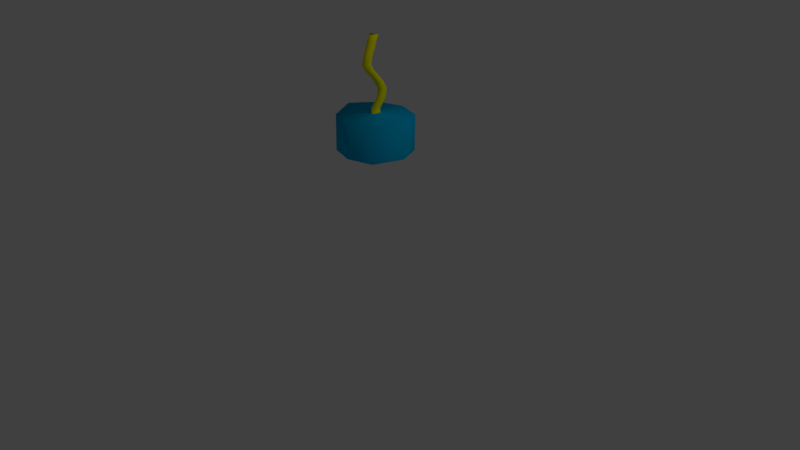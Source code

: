 # Source: Circus_bomb.blend  (saved by Blender 2.79.0; exported with 4.5.12 LTS)
import bpy
from mathutils import Matrix  # noqa: F401  (used for matrix-valued properties, if any)

bpy.ops.wm.read_factory_settings(use_empty=True)
scene = bpy.context.scene
scene.name = 'Scene'

# ---- collections
col_collection_1 = bpy.data.collections.new('Collection 1'); scene.collection.children.link(col_collection_1)

# ---- materials (node trees are filled in below, after node groups)
mat_curtain = bpy.data.materials.new('Curtain')
mat_curtain.alpha_threshold = 0.0
mat_curtain.use_transparent_shadow = False
mat_curtain.diffuse_color = (0.0, 0.4571, 0.8, 1.0)
mat_curtain.roughness = 0.5
mat_curtain.specular_intensity = 0.0
mat_yellow = bpy.data.materials.new('Yellow')
mat_yellow.alpha_threshold = 0.0
mat_yellow.use_transparent_shadow = False
mat_yellow.diffuse_color = (1.0, 0.9408, 0.0, 1.0)
mat_yellow.specular_color = (0.0331, 0.03246, 0.0)
mat_yellow.roughness = 0.5
mat_yellow.specular_intensity = 0.4595
mat_red = bpy.data.materials.new('Red')
mat_red.alpha_threshold = 0.0
mat_red.use_transparent_shadow = False
mat_red.diffuse_color = (0.5173, 0.005697, 0.003011, 1.0)
mat_red.roughness = 0.5
mat_red.specular_intensity = 0.0

# ---- material node trees

# ---- world
world_world = bpy.data.worlds.new('World'); scene.world = world_world
world_world.color = (0.05088, 0.05088, 0.05088)
world_world.use_sun_shadow = False
world_world.sun_shadow_jitter_overblur = 0.0
world_world.cycles.sampling_method = 'MANUAL'

# ---- cameras
cam_camera = bpy.data.cameras.new('Camera')
cam_camera.clip_end = 100.0
cam_camera.lens = 35.0
cam_camera.sensor_width = 32.0
cam_camera.sensor_height = 18.0
cam_camera.ortho_scale = 7.314
cam_camera.dof.focus_distance = 0.0
cam_camera.dof.aperture_fstop = 128.0

# ---- lights
light_lamp = bpy.data.lights.new('Lamp', 'POINT')
light_lamp.transmission_factor = 0.0
light_lamp.cutoff_distance = 30.0
light_lamp.energy = 100.0
light_lamp.shadow_buffer_clip_start = 1.001
light_lamp.shadow_soft_size = 0.1
light_lamp.shadow_maximum_resolution = 0.006
light_lamp.use_absolute_resolution = True

# ---- meshes
me_star_001 = bpy.data.meshes.new('Star.001')
me_star_001.from_pydata([(-0.7526, -0.7065, 2.52), (-0.7526, 0.3581, 2.52), (-1.018, -0.1742, 2.554), (0.2615, -0.7065, 2.52), (-0.2456, -0.8606, 2.525), (0.2615, 0.3581, 2.52), (-0.2456, 0.5121, 2.525), (0.527, -0.1742, 2.554), (-0.2309, -0.2685, 3.269), (-0.3095, -0.1742, 3.286), (-0.2761, -0.2411, 3.266), (-0.2309, -0.0799, 3.269), (-0.2761, -0.1073, 3.266), (-0.1418, -0.1742, 3.286), (-0.1752, -0.2411, 3.266), (-0.1752, -0.1073, 3.266), (-1.005, -0.1742, 3.265), (-0.739, -0.7065, 3.231), (-0.232, -0.8606, 3.236), (-0.739, 0.3581, 3.231), (-0.232, 0.5121, 3.236), (0.5406, -0.1742, 3.265), (0.275, -0.7065, 3.231), (0.275, 0.3581, 3.231), (-0.3095, -0.1742, 3.379), (-0.2761, -0.2411, 3.359), (-0.2309, -0.2685, 3.363), (-0.2761, -0.1073, 3.359), (-0.2309, -0.0799, 3.363), (-0.1418, -0.1742, 3.379), (-0.1752, -0.2411, 3.359), (-0.1752, -0.1073, 3.359), (-0.3095, -0.03024, 3.542), (-0.2761, -0.09715, 3.522), (-0.2309, -0.1246, 3.525), (-0.2761, 0.03666, 3.522), (-0.2309, 0.06407, 3.525), (-0.1418, -0.03024, 3.542), (-0.1752, -0.09715, 3.522), (-0.1752, 0.03666, 3.522), (-0.3095, -0.008036, 3.716), (-0.2761, -0.07494, 3.696), (-0.2309, -0.1024, 3.699), (-0.2761, 0.05887, 3.696), (-0.2309, 0.08628, 3.699), (-0.1418, -0.008036, 3.716), (-0.1752, -0.07494, 3.696), (-0.1752, 0.05887, 3.696), (-0.3095, -0.09183, 3.864), (-0.2761, -0.1587, 3.844), (-0.2309, -0.1861, 3.848), (-0.2761, -0.02492, 3.844), (-0.2309, 0.00249, 3.848), (-0.1418, -0.09183, 3.864), (-0.1752, -0.1587, 3.844), (-0.1752, -0.02492, 3.844), (-0.3095, -0.2263, 4.02), (-0.2761, -0.2932, 4.0), (-0.2309, -0.3207, 4.004), (-0.2761, -0.1594, 4.0), (-0.2309, -0.132, 4.004), (-0.1418, -0.2263, 4.02), (-0.1752, -0.2932, 4.0), (-0.1752, -0.1594, 4.0), (-0.3095, -0.3123, 4.102), (-0.2761, -0.3792, 4.082), (-0.2309, -0.4067, 4.085), (-0.2761, -0.2454, 4.082), (-0.2309, -0.218, 4.085), (-0.1418, -0.3123, 4.102), (-0.1752, -0.3792, 4.082), (-0.1752, -0.2454, 4.082), (-0.3095, -0.3804, 4.229), (-0.2761, -0.4473, 4.209), (-0.2309, -0.4747, 4.212), (-0.2761, -0.3135, 4.209), (-0.2309, -0.2861, 4.212), (-0.1418, -0.3804, 4.229), (-0.1752, -0.4473, 4.209), (-0.1752, -0.3135, 4.209), (-0.3095, -0.3394, 4.396), (-0.2761, -0.4063, 4.376), (-0.2309, -0.4337, 4.38), (-0.2761, -0.2725, 4.376), (-0.2309, -0.2451, 4.38), (-0.1418, -0.3394, 4.396), (-0.1752, -0.4063, 4.376), (-0.1752, -0.2725, 4.376), (-0.3095, -0.2852, 4.515), (-0.2761, -0.3521, 4.495), (-0.2309, -0.3796, 4.498), (-0.2761, -0.2183, 4.495), (-0.2309, -0.1909, 4.498), (-0.1418, -0.2852, 4.515), (-0.1752, -0.3521, 4.495), (-0.1752, -0.2183, 4.495), (-0.3095, -0.245, 4.644), (-0.2761, -0.3119, 4.624), (-0.2309, -0.3393, 4.627), (-0.2761, -0.1781, 4.624), (-0.2309, -0.1507, 4.627), (-0.1418, -0.245, 4.644), (-0.1752, -0.3119, 4.624), (-0.1752, -0.1781, 4.624), (-0.3095, -0.2048, 4.736), (-0.2761, -0.2717, 4.716), (-0.2309, -0.2992, 4.719), (-0.2761, -0.1379, 4.716), (-0.2309, -0.1105, 4.719), (-0.1418, -0.2048, 4.736), (-0.1752, -0.2717, 4.716), (-0.1752, -0.1379, 4.716)], [], [(2, 0, 17, 16), (7, 5, 23, 21), (0, 4, 18, 17), (5, 6, 20, 23), (4, 3, 22, 18), (3, 7, 21, 22), (6, 1, 19, 20), (1, 2, 16, 19), (15, 11, 28, 31), (10, 9, 16, 17), (8, 10, 17, 18), (9, 12, 19, 16), (12, 11, 20, 19), (13, 14, 22, 21), (14, 8, 18, 22), (15, 13, 21, 23), (11, 15, 23, 20), (26, 30, 38, 34), (8, 14, 30, 26), (11, 12, 27, 28), (10, 8, 26, 25), (13, 15, 31, 29), (14, 13, 29, 30), (12, 9, 24, 27), (9, 10, 25, 24), (32, 33, 41, 40), (28, 27, 35, 36), (25, 26, 34, 33), (29, 31, 39, 37), (30, 29, 37, 38), (27, 24, 32, 35), (24, 25, 33, 32), (31, 28, 36, 39), (45, 47, 55, 53), (39, 36, 44, 47), (34, 38, 46, 42), (36, 35, 43, 44), (33, 34, 42, 41), (37, 39, 47, 45), (38, 37, 45, 46), (35, 32, 40, 43), (49, 50, 58, 57), (46, 45, 53, 54), (43, 40, 48, 51), (40, 41, 49, 48), (47, 44, 52, 55), (42, 46, 54, 50), (44, 43, 51, 52), (41, 42, 50, 49), (63, 60, 68, 71), (53, 55, 63, 61), (54, 53, 61, 62), (51, 48, 56, 59), (48, 49, 57, 56), (55, 52, 60, 63), (50, 54, 62, 58), (52, 51, 59, 60), (67, 64, 72, 75), (58, 62, 70, 66), (60, 59, 67, 68), (57, 58, 66, 65), (61, 63, 71, 69), (62, 61, 69, 70), (59, 56, 64, 67), (56, 57, 65, 64), (77, 79, 87, 85), (64, 65, 73, 72), (71, 68, 76, 79), (66, 70, 78, 74), (68, 67, 75, 76), (65, 66, 74, 73), (69, 71, 79, 77), (70, 69, 77, 78), (84, 83, 91, 92), (78, 77, 85, 86), (75, 72, 80, 83), (72, 73, 81, 80), (79, 76, 84, 87), (74, 78, 86, 82), (76, 75, 83, 84), (73, 74, 82, 81), (95, 92, 100, 103), (81, 82, 90, 89), (85, 87, 95, 93), (86, 85, 93, 94), (83, 80, 88, 91), (80, 81, 89, 88), (87, 84, 92, 95), (82, 86, 94, 90), (102, 101, 109, 110), (90, 94, 102, 98), (92, 91, 99, 100), (89, 90, 98, 97), (93, 95, 103, 101), (94, 93, 101, 102), (91, 88, 96, 99), (88, 89, 97, 96), (104, 105, 106, 110, 109, 111, 108, 107), (99, 96, 104, 107), (96, 97, 105, 104), (103, 100, 108, 111), (98, 102, 110, 106), (100, 99, 107, 108), (97, 98, 106, 105), (101, 103, 111, 109)])
me_star_001.polygons.foreach_set('use_smooth', [True] * 105)
me_star_001.polygons.foreach_set('material_index', [0, 0, 0, 0, 0, 0, 0, 0, 3, 0, 0, 0, 0, 0, 0, 0, 0, 3, 3, 3, 3, 3, 3, 3, 3, 3, 3, 3, 3, 3, 3, 3, 3, 3, 3, 3, 3, 3, 3, 3, 3, 3, 3, 3, 3, 3, 3, 3, 3, 3, 3, 3, 3, 3, 3, 3, 3, 3, 3, 3, 3, 3, 3, 3, 3, 3, 3, 3, 3, 3, 3, 3, 3, 3, 3, 3, 3, 3, 3, 3, 3, 3, 3, 3, 3, 3, 3, 3, 3, 3, 3, 3, 3, 3, 3, 3, 3, 3, 3, 3, 3, 3, 3, 3, 3])
me_star_001.materials.append(mat_curtain)
me_star_001.materials.append(mat_yellow)
me_star_001.materials.append(mat_red)
me_star_001.materials.append(mat_yellow)
me_star_001.use_remesh_preserve_volume = False
me_star_001.use_remesh_preserve_attributes = False
me_star_001.use_mirror_vertex_groups = False
me_star_001.update()
me_sphere = bpy.data.meshes.new('Sphere')
me_sphere.from_pydata([(0.0, 0.3827, 0.9239), (0.0, 0.7071, 0.7071), (0.0, 0.9239, 0.3827), (0.0, 1.0, -4.371e-08), (0.0, 0.9239, -0.3827), (0.0, 0.7071, -0.7071), (0.0, 0.3827, -0.9239), (0.0, 1.51e-07, -1.0), (-5.778e-08, 1.149e-08, 1.0), (0.1464, 0.3536, 0.9239), (0.2706, 0.6533, 0.7071), (0.3536, 0.8536, 0.3827), (0.3827, 0.9239, -4.371e-08), (0.3536, 0.8536, -0.3827), (0.2706, 0.6533, -0.7071), (0.1464, 0.3536, -0.9239), (0.2706, 0.2706, 0.9239), (0.5, 0.5, 0.7071), (0.6533, 0.6533, 0.3827), (0.7071, 0.7071, -4.371e-08), (0.6533, 0.6533, -0.3827), (0.5, 0.5, -0.7071), (0.2706, 0.2706, -0.9239), (0.3536, 0.1464, 0.9239), (0.6533, 0.2706, 0.7071), (0.8536, 0.3536, 0.3827), (0.9239, 0.3827, -4.371e-08), (0.8536, 0.3536, -0.3827), (0.6533, 0.2706, -0.7071), (0.3536, 0.1464, -0.9239), (0.3827, 1.307e-07, 0.9239), (0.7071, 7.11e-08, 0.7071), (0.9239, 1.149e-08, 0.3827), (1.0, 1.149e-08, -4.371e-08), (0.9239, 1.149e-08, -0.3827), (0.7071, 7.11e-08, -0.7071), (0.3827, 5.62e-08, -0.9239), (0.3536, -0.1464, 0.9239), (0.6533, -0.2706, 0.7071), (0.8536, -0.3536, 0.3827), (0.9239, -0.3827, -4.371e-08), (0.8536, -0.3536, -0.3827), (0.6533, -0.2706, -0.7071), (0.3536, -0.1464, -0.9239), (0.2706, -0.2706, 0.9239), (0.5, -0.5, 0.7071), (0.6533, -0.6533, 0.3827), (0.7071, -0.7071, -4.371e-08), (0.6533, -0.6533, -0.3827), (0.5, -0.5, -0.7071), (0.2706, -0.2706, -0.9239), (0.1464, -0.3536, 0.9239), (0.2706, -0.6533, 0.7071), (0.3536, -0.8536, 0.3827), (0.3827, -0.9239, -4.371e-08), (0.3536, -0.8536, -0.3827), (0.2706, -0.6533, -0.7071), (0.1464, -0.3536, -0.9239), (-7.268e-08, -0.3827, 0.9239), (-2.664e-07, -0.7071, 0.7071), (-2.962e-07, -0.9239, 0.3827), (-3.26e-07, -1.0, -4.371e-08), (-2.962e-07, -0.9239, -0.3827), (-2.664e-07, -0.7071, -0.7071), (-1.621e-07, -0.3827, -0.9239), (-0.1464, -0.3536, 0.9239), (-0.2706, -0.6533, 0.7071), (-0.3536, -0.8536, 0.3827), (-0.3827, -0.9239, -4.371e-08), (-0.3536, -0.8536, -0.3827), (-0.2706, -0.6533, -0.7071), (-0.1464, -0.3536, -0.9239), (-0.2706, -0.2706, 0.9239), (-0.5, -0.5, 0.7071), (-0.6533, -0.6533, 0.3827), (-0.7071, -0.7071, -4.371e-08), (-0.6533, -0.6533, -0.3827), (-0.5, -0.5, -0.7071), (-0.2706, -0.2706, -0.9239), (-0.3536, -0.1464, 0.9239), (-0.6533, -0.2706, 0.7071), (-0.8536, -0.3536, 0.3827), (-0.9239, -0.3827, -4.371e-08), (-0.8536, -0.3536, -0.3827), (-0.6533, -0.2706, -0.7071), (-0.3536, -0.1464, -0.9239), (-0.3827, 2.499e-07, 0.9239), (-0.7071, 4.883e-07, 0.7071), (-0.9239, 5.181e-07, 0.3827), (-1.0, 6.075e-07, -4.371e-08), (-0.9239, 5.181e-07, -0.3827), (-0.7071, 4.883e-07, -0.7071), (-0.3827, 3.393e-07, -0.9239), (-0.3536, 0.1464, 0.9239), (-0.6533, 0.2706, 0.7071), (-0.8536, 0.3536, 0.3827), (-0.9239, 0.3827, -4.371e-08), (-0.8536, 0.3536, -0.3827), (-0.6533, 0.2706, -0.7071), (-0.3536, 0.1464, -0.9239), (-0.2706, 0.2706, 0.9239), (-0.5, 0.5, 0.7071), (-0.6533, 0.6533, 0.3827), (-0.7071, 0.7071, -4.371e-08), (-0.6533, 0.6533, -0.3827), (-0.5, 0.5, -0.7071), (-0.2706, 0.2706, -0.9239), (-0.1464, 0.3536, 0.9239), (-0.2706, 0.6533, 0.7071), (-0.3536, 0.8536, 0.3827), (-0.3827, 0.9239, -4.371e-08), (-0.3536, 0.8536, -0.3827), (-0.2706, 0.6533, -0.7071), (-0.1464, 0.3536, -0.9239)], [], [(4, 3, 12, 13), (2, 1, 10, 11), (0, 8, 9), (7, 6, 15), (5, 4, 13, 14), (3, 2, 11, 12), (1, 0, 9, 10), (6, 5, 14, 15), (7, 15, 22), (14, 13, 20, 21), (12, 11, 18, 19), (10, 9, 16, 17), (15, 14, 21, 22), (13, 12, 19, 20), (11, 10, 17, 18), (9, 8, 16), (17, 16, 23, 24), (22, 21, 28, 29), (20, 19, 26, 27), (18, 17, 24, 25), (16, 8, 23), (7, 22, 29), (21, 20, 27, 28), (19, 18, 25, 26), (29, 28, 35, 36), (27, 26, 33, 34), (25, 24, 31, 32), (23, 8, 30), (7, 29, 36), (28, 27, 34, 35), (26, 25, 32, 33), (24, 23, 30, 31), (30, 8, 37), (7, 36, 43), (35, 34, 41, 42), (33, 32, 39, 40), (31, 30, 37, 38), (36, 35, 42, 43), (34, 33, 40, 41), (32, 31, 38, 39), (42, 41, 48, 49), (40, 39, 46, 47), (38, 37, 44, 45), (43, 42, 49, 50), (41, 40, 47, 48), (39, 38, 45, 46), (37, 8, 44), (7, 43, 50), (50, 49, 56, 57), (48, 47, 54, 55), (46, 45, 52, 53), (44, 8, 51), (7, 50, 57), (49, 48, 55, 56), (47, 46, 53, 54), (45, 44, 51, 52), (55, 54, 61, 62), (53, 52, 59, 60), (51, 8, 58), (7, 57, 64), (56, 55, 62, 63), (54, 53, 60, 61), (52, 51, 58, 59), (57, 56, 63, 64), (7, 64, 71), (63, 62, 69, 70), (61, 60, 67, 68), (59, 58, 65, 66), (64, 63, 70, 71), (62, 61, 68, 69), (60, 59, 66, 67), (58, 8, 65), (68, 67, 74, 75), (66, 65, 72, 73), (71, 70, 77, 78), (69, 68, 75, 76), (67, 66, 73, 74), (65, 8, 72), (7, 71, 78), (70, 69, 76, 77), (78, 77, 84, 85), (76, 75, 82, 83), (74, 73, 80, 81), (72, 8, 79), (7, 78, 85), (77, 76, 83, 84), (75, 74, 81, 82), (73, 72, 79, 80), (81, 80, 87, 88), (79, 8, 86), (7, 85, 92), (84, 83, 90, 91), (82, 81, 88, 89), (80, 79, 86, 87), (85, 84, 91, 92), (83, 82, 89, 90), (7, 92, 99), (91, 90, 97, 98), (89, 88, 95, 96), (87, 86, 93, 94), (92, 91, 98, 99), (90, 89, 96, 97), (88, 87, 94, 95), (86, 8, 93), (94, 93, 100, 101), (99, 98, 105, 106), (97, 96, 103, 104), (95, 94, 101, 102), (93, 8, 100), (7, 99, 106), (98, 97, 104, 105), (96, 95, 102, 103), (106, 105, 112, 113), (104, 103, 110, 111), (102, 101, 108, 109), (100, 8, 107), (7, 106, 113), (105, 104, 111, 112), (103, 102, 109, 110), (101, 100, 107, 108), (107, 8, 0), (7, 113, 6), (112, 111, 4, 5), (110, 109, 2, 3), (108, 107, 0, 1), (113, 112, 5, 6), (111, 110, 3, 4), (109, 108, 1, 2)])
me_sphere.polygons.foreach_set('use_smooth', [True] * 128)
me_sphere.polygons.foreach_set('material_index', [0, 0, 0, 0, 0, 0, 0, 0, 1, 1, 1, 1, 1, 1, 1, 1, 0, 0, 0, 0, 0, 0, 0, 0, 1, 1, 1, 1, 1, 1, 1, 1, 0, 0, 0, 0, 0, 0, 0, 0, 1, 1, 1, 1, 1, 1, 1, 1, 0, 0, 0, 0, 0, 0, 0, 0, 1, 1, 1, 1, 1, 1, 1, 1, 0, 0, 0, 0, 0, 0, 0, 0, 1, 1, 1, 1, 1, 1, 1, 1, 0, 0, 0, 0, 0, 0, 0, 0, 1, 1, 1, 1, 1, 1, 1, 1, 0, 0, 0, 0, 0, 0, 0, 0, 1, 1, 1, 1, 1, 1, 1, 1, 0, 0, 0, 0, 0, 0, 0, 0, 1, 1, 1, 1, 1, 1, 1, 1])
me_sphere.materials.append(mat_yellow)
me_sphere.materials.append(mat_curtain)
me_sphere.use_remesh_preserve_volume = False
me_sphere.use_remesh_preserve_attributes = False
me_sphere.use_mirror_vertex_groups = False
me_sphere.update()

# ---- objects
ob_ball_001 = bpy.data.objects.new('ball.001', me_star_001)
ob_lamp = bpy.data.objects.new('Lamp', light_lamp)
ob_camera = bpy.data.objects.new('Camera', cam_camera)
ob_circus_ball_striped = bpy.data.objects.new('Circus Ball-Striped', me_sphere)

# ---- transforms, parenting, visibility, modifiers, constraints
ob_ball_001.location = (0.3536, 0.06792, -0.0989)
ob_ball_001.scale = (0.6333, 0.6333, 0.6333)
ob_ball_001.lineart.crease_threshold = 0.0
ob_lamp.location = (4.076, 1.005, 5.904)
ob_lamp.rotation_euler = (0.6503, 0.05522, 1.866)
ob_lamp.lock_rotations_4d = False
ob_lamp.empty_display_type = 'ARROWS'
ob_lamp.color = (0.0, 0.0, 0.0, 0.0)
ob_lamp.lineart.crease_threshold = 0.0
ob_camera.location = (7.481, -6.508, 5.344)
ob_camera.rotation_euler = (1.109, 0.0, 0.8149)
ob_camera.lock_rotations_4d = False
ob_camera.empty_display_type = 'ARROWS'
ob_camera.color = (0.0, 0.0, 0.0, 0.0)
ob_camera.display_type = 'WIRE'
ob_camera.lineart.crease_threshold = 0.0
ob_circus_ball_striped.location = (0.0, -13.0, 1.0)
ob_circus_ball_striped.rotation_euler = (-6.032, 0.0, 0.0)
ob_circus_ball_striped.lineart.crease_threshold = 0.0

# ---- collection membership
col_collection_1.objects.link(ob_ball_001)
col_collection_1.objects.link(ob_lamp)
col_collection_1.objects.link(ob_camera)
col_collection_1.objects.link(ob_circus_ball_striped)

# ---- scene / render settings (as saved in the file)
scene.camera = ob_camera
scene.frame_start = 1; scene.frame_end = 250; scene.frame_set(22)
scene.render.engine = 'BLENDER_EEVEE_NEXT'
scene.render.resolution_percentage = 50
scene.render.dither_intensity = 0.0
scene.cycles.use_denoising = False
scene.cycles.samples = 128
scene.cycles.sampling_pattern = 'TABULATED_SOBOL'
scene.cycles.use_adaptive_sampling = False
scene.cycles.use_light_tree = False
scene.cycles.blur_glossy = 0.0
scene.cycles.sample_clamp_indirect = 0.0
scene.view_settings.view_transform = 'Standard'
bpy.context.view_layer.update()
